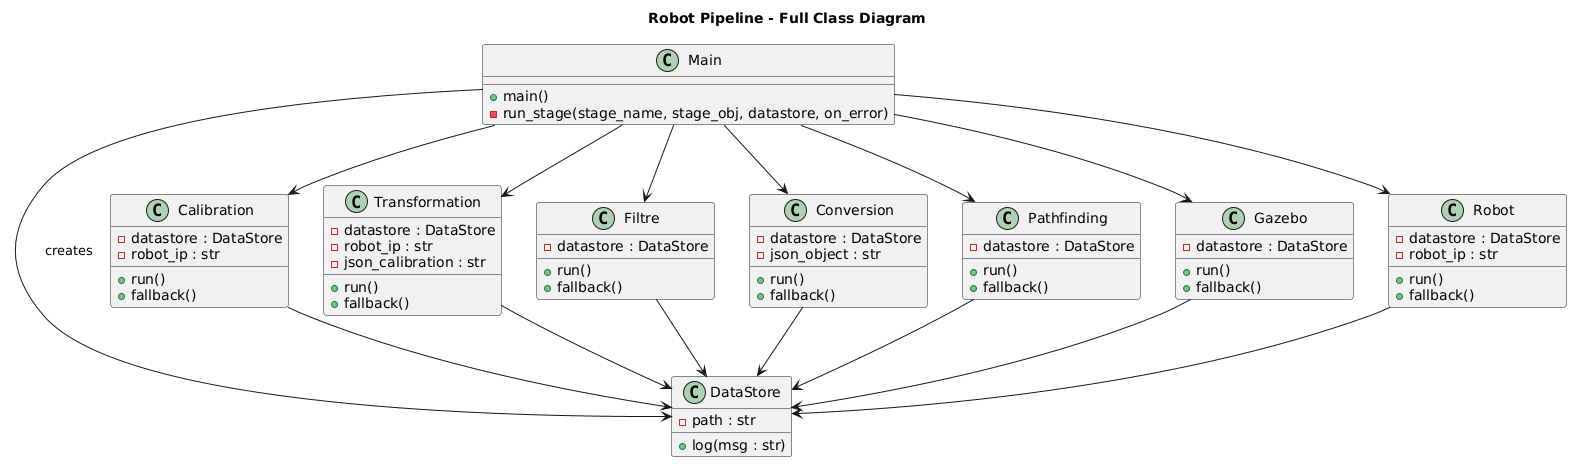

The diagram above was rendered by PlantUML. Its source (embedded in the PNG):
@startuml
title Robot Pipeline - Full Class Diagram

' ===========================
' Core Pipeline Components
' ===========================

class Main {
    +main()
    -run_stage(stage_name, stage_obj, datastore, on_error)
}

class DataStore {
    -path : str
    +log(msg : str)
}


' ===========================
' Concrete Stage Classes
' ===========================

class Calibration {
    -datastore : DataStore
    -robot_ip : str
    +run()
    +fallback()
}

class Transformation {
    -datastore : DataStore
    -robot_ip : str
    -json_calibration : str
    +run()
    +fallback()
}

class Filtre {
    -datastore : DataStore
    +run()
    +fallback()
}

class Conversion {
    -datastore : DataStore
    -json_object : str
    +run()
    +fallback()
}

class Pathfinding {
    -datastore : DataStore
    +run()
    +fallback()
}

class Gazebo {
    -datastore : DataStore
    +run()
    +fallback()
}

class Robot {
    -datastore : DataStore
    -robot_ip : str
    +run()
    +fallback()
}

' ===========================
' Relationships
' ===========================

Main --> DataStore : creates

Main --> Calibration
Main --> Transformation
Main --> Filtre
Main --> Conversion
Main --> Pathfinding
Main --> Gazebo
Main --> Robot

Calibration --> DataStore
Transformation --> DataStore
Filtre --> DataStore
Conversion --> DataStore
Pathfinding --> DataStore
Gazebo --> DataStore
Robot --> DataStore
@enduml